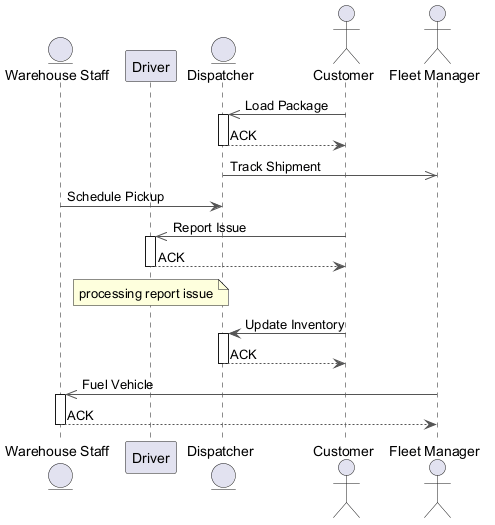

The diagram above was rendered by PlantUML. Its source (embedded in the PNG):
@startuml
skinparam ArrowColor #555555
entity "Warehouse Staff" as WS
participant "Driver" as D
entity "Dispatcher" as D2
actor "Customer" as C
actor "Fleet Manager" as FM
C ->> D2 : Load Package
activate D2
D2 --> C : ACK
deactivate D2
D2 ->> FM : Track Shipment
WS -> D2 : Schedule Pickup
C ->> D : Report Issue
activate D
D --> C : ACK
deactivate D
note over D : processing report issue
C -> D2 : Update Inventory
activate D2
D2 --> C : ACK
deactivate D2
FM ->> WS : Fuel Vehicle
activate WS
WS --> FM : ACK
deactivate WS
@enduml